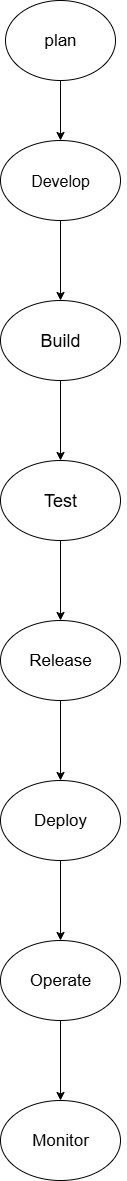

The diagram above was exported from draw.io. Its source (the exported page's mxGraphModel, read from the mxfile embedded in the PNG):
<mxGraphModel dx="1246" dy="676" grid="1" gridSize="10" guides="1" tooltips="1" connect="1" arrows="1" fold="1" page="1" pageScale="1" pageWidth="827" pageHeight="1169" math="0" shadow="0">
  <root>
    <mxCell id="0" />
    <mxCell id="1" parent="0" />
    <mxCell id="_jaEOxS0X9m2ZEkeN6ol-4" value="" style="edgeStyle=orthogonalEdgeStyle;rounded=0;orthogonalLoop=1;jettySize=auto;html=1;" edge="1" parent="1" source="_jaEOxS0X9m2ZEkeN6ol-2" target="_jaEOxS0X9m2ZEkeN6ol-3">
      <mxGeometry relative="1" as="geometry" />
    </mxCell>
    <mxCell id="_jaEOxS0X9m2ZEkeN6ol-19" style="edgeStyle=orthogonalEdgeStyle;rounded=0;orthogonalLoop=1;jettySize=auto;html=1;exitX=1;exitY=0.5;exitDx=0;exitDy=0;startSize=8;endSize=8;" edge="1" parent="1" source="_jaEOxS0X9m2ZEkeN6ol-2">
      <mxGeometry relative="1" as="geometry">
        <mxPoint x="435.42857142857156" y="69.71428571428578" as="targetPoint" />
      </mxGeometry>
    </mxCell>
    <mxCell id="_jaEOxS0X9m2ZEkeN6ol-2" value="plan" style="ellipse;whiteSpace=wrap;html=1;fontSize=17;" vertex="1" parent="1">
      <mxGeometry x="325" y="30" width="110" height="80" as="geometry" />
    </mxCell>
    <mxCell id="_jaEOxS0X9m2ZEkeN6ol-6" value="" style="edgeStyle=orthogonalEdgeStyle;rounded=0;orthogonalLoop=1;jettySize=auto;html=1;" edge="1" parent="1" source="_jaEOxS0X9m2ZEkeN6ol-3" target="_jaEOxS0X9m2ZEkeN6ol-5">
      <mxGeometry relative="1" as="geometry" />
    </mxCell>
    <mxCell id="_jaEOxS0X9m2ZEkeN6ol-3" value="Develop" style="ellipse;whiteSpace=wrap;html=1;fontSize=16;" vertex="1" parent="1">
      <mxGeometry x="320" y="170" width="120" height="80" as="geometry" />
    </mxCell>
    <mxCell id="_jaEOxS0X9m2ZEkeN6ol-8" value="" style="edgeStyle=orthogonalEdgeStyle;rounded=0;orthogonalLoop=1;jettySize=auto;html=1;" edge="1" parent="1" source="_jaEOxS0X9m2ZEkeN6ol-5" target="_jaEOxS0X9m2ZEkeN6ol-7">
      <mxGeometry relative="1" as="geometry" />
    </mxCell>
    <mxCell id="_jaEOxS0X9m2ZEkeN6ol-5" value="Build" style="ellipse;whiteSpace=wrap;html=1;fontSize=18;" vertex="1" parent="1">
      <mxGeometry x="320" y="330" width="120" height="80" as="geometry" />
    </mxCell>
    <mxCell id="_jaEOxS0X9m2ZEkeN6ol-10" value="" style="edgeStyle=orthogonalEdgeStyle;rounded=0;orthogonalLoop=1;jettySize=auto;html=1;" edge="1" parent="1" source="_jaEOxS0X9m2ZEkeN6ol-7" target="_jaEOxS0X9m2ZEkeN6ol-9">
      <mxGeometry relative="1" as="geometry" />
    </mxCell>
    <mxCell id="_jaEOxS0X9m2ZEkeN6ol-7" value="Test" style="ellipse;whiteSpace=wrap;html=1;fontSize=18;" vertex="1" parent="1">
      <mxGeometry x="320" y="490" width="120" height="80" as="geometry" />
    </mxCell>
    <mxCell id="_jaEOxS0X9m2ZEkeN6ol-12" value="" style="edgeStyle=orthogonalEdgeStyle;rounded=0;orthogonalLoop=1;jettySize=auto;html=1;" edge="1" parent="1" source="_jaEOxS0X9m2ZEkeN6ol-9" target="_jaEOxS0X9m2ZEkeN6ol-11">
      <mxGeometry relative="1" as="geometry" />
    </mxCell>
    <mxCell id="_jaEOxS0X9m2ZEkeN6ol-9" value="Release" style="ellipse;whiteSpace=wrap;html=1;fontSize=17;" vertex="1" parent="1">
      <mxGeometry x="320" y="650" width="120" height="80" as="geometry" />
    </mxCell>
    <mxCell id="_jaEOxS0X9m2ZEkeN6ol-14" value="" style="edgeStyle=orthogonalEdgeStyle;rounded=0;orthogonalLoop=1;jettySize=auto;html=1;" edge="1" parent="1" source="_jaEOxS0X9m2ZEkeN6ol-11" target="_jaEOxS0X9m2ZEkeN6ol-13">
      <mxGeometry relative="1" as="geometry" />
    </mxCell>
    <mxCell id="_jaEOxS0X9m2ZEkeN6ol-11" value="Deploy" style="ellipse;whiteSpace=wrap;html=1;fontSize=17;" vertex="1" parent="1">
      <mxGeometry x="320" y="810" width="120" height="80" as="geometry" />
    </mxCell>
    <mxCell id="_jaEOxS0X9m2ZEkeN6ol-16" value="" style="edgeStyle=orthogonalEdgeStyle;rounded=0;orthogonalLoop=1;jettySize=auto;html=1;" edge="1" parent="1" source="_jaEOxS0X9m2ZEkeN6ol-13" target="_jaEOxS0X9m2ZEkeN6ol-15">
      <mxGeometry relative="1" as="geometry" />
    </mxCell>
    <mxCell id="_jaEOxS0X9m2ZEkeN6ol-13" value="Operate" style="ellipse;whiteSpace=wrap;html=1;fontSize=17;" vertex="1" parent="1">
      <mxGeometry x="320" y="970" width="120" height="80" as="geometry" />
    </mxCell>
    <mxCell id="_jaEOxS0X9m2ZEkeN6ol-15" value="Monitor" style="ellipse;whiteSpace=wrap;html=1;fontSize=17;" vertex="1" parent="1">
      <mxGeometry x="320" y="1130" width="120" height="80" as="geometry" />
    </mxCell>
  </root>
</mxGraphModel>